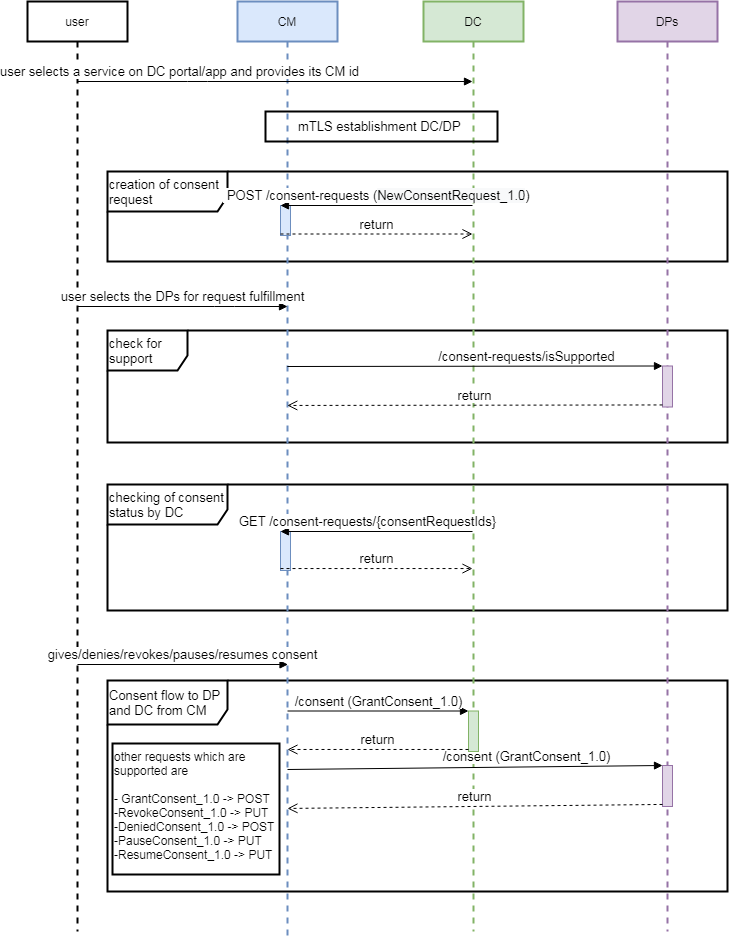

The diagram above was exported from draw.io. Its source (the exported page's mxGraphModel, read from the mxfile embedded in the PNG):
<mxGraphModel dx="1695" dy="478" grid="1" gridSize="10" guides="1" tooltips="1" connect="1" arrows="1" fold="1" page="1" pageScale="1" pageWidth="827" pageHeight="1169" math="0" shadow="0">
  <root>
    <mxCell id="0" />
    <mxCell id="1" parent="0" />
    <mxCell id="YGNDsgXFfK7mcdknyvc3-8" value="creation of consent request" style="shape=umlFrame;whiteSpace=wrap;html=1;strokeColor=#000000;strokeWidth=2;fontSize=13;align=left;width=120;height=40;" parent="1" vertex="1">
      <mxGeometry x="100" y="210" width="620" height="90" as="geometry" />
    </mxCell>
    <mxCell id="N2QKgneIsqGh3rXGFetB-5" value="checking of consent status by DC" style="shape=umlFrame;whiteSpace=wrap;html=1;strokeColor=#000000;strokeWidth=2;fontSize=13;align=left;width=120;height=40;" parent="1" vertex="1">
      <mxGeometry x="100" y="523" width="620" height="126" as="geometry" />
    </mxCell>
    <mxCell id="YGNDsgXFfK7mcdknyvc3-5" value="Consent flow to DP and DC from CM" style="shape=umlFrame;whiteSpace=wrap;html=1;strokeColor=#000000;strokeWidth=2;fontSize=13;align=left;width=120;height=44;" parent="1" vertex="1">
      <mxGeometry x="100" y="719" width="620" height="211" as="geometry" />
    </mxCell>
    <mxCell id="YGNDsgXFfK7mcdknyvc3-7" value="check for support" style="shape=umlFrame;whiteSpace=wrap;html=1;strokeColor=#000000;strokeWidth=2;fontSize=13;align=left;width=80;height=40;" parent="1" vertex="1">
      <mxGeometry x="100" y="369" width="620" height="112" as="geometry" />
    </mxCell>
    <mxCell id="ZiefCpf9B09AhcNqqk0u-1" value="user" style="shape=umlLifeline;perimeter=lifelinePerimeter;whiteSpace=wrap;html=1;container=1;collapsible=0;recursiveResize=0;outlineConnect=0;strokeWidth=2;" parent="1" vertex="1">
      <mxGeometry x="20" y="40" width="100" height="930" as="geometry" />
    </mxCell>
    <mxCell id="ZiefCpf9B09AhcNqqk0u-2" value="CM" style="shape=umlLifeline;perimeter=lifelinePerimeter;whiteSpace=wrap;html=1;container=1;collapsible=0;recursiveResize=0;outlineConnect=0;fillColor=#dae8fc;strokeColor=#6c8ebf;strokeWidth=2;" parent="1" vertex="1">
      <mxGeometry x="230" y="40" width="100" height="940" as="geometry" />
    </mxCell>
    <mxCell id="aCWl1qNOfhm1s_fVweik-28" value="" style="html=1;points=[];perimeter=orthogonalPerimeter;fillColor=#dae8fc;strokeColor=#6c8ebf;fontSize=13;" parent="ZiefCpf9B09AhcNqqk0u-2" vertex="1">
      <mxGeometry x="43" y="530" width="10" height="39" as="geometry" />
    </mxCell>
    <object label="user selects a service on DC portal/app and provides its CM id" id="ZiefCpf9B09AhcNqqk0u-3">
      <mxCell style="html=1;verticalAlign=bottom;endArrow=block;fontSize=13;" parent="1" edge="1">
        <mxGeometry x="-0.486" width="80" relative="1" as="geometry">
          <mxPoint x="69.82352941176441" y="119.99999999999989" as="sourcePoint" />
          <mxPoint x="465.0000000000002" y="119.99999999999989" as="targetPoint" />
          <Array as="points">
            <mxPoint x="190" y="120" />
          </Array>
          <mxPoint as="offset" />
        </mxGeometry>
      </mxCell>
    </object>
    <mxCell id="xWJ0QLUWpYkjir4_KVs1-1" value="DC" style="shape=umlLifeline;perimeter=lifelinePerimeter;whiteSpace=wrap;html=1;container=1;collapsible=0;recursiveResize=0;outlineConnect=0;fillColor=#d5e8d4;strokeColor=#82b366;strokeWidth=2;" parent="1" vertex="1">
      <mxGeometry x="416" y="40" width="100" height="930" as="geometry" />
    </mxCell>
    <mxCell id="ZNrBzUozptZV8jKMM_cK-4" value="user selects the DPs for request fulfillment" style="html=1;verticalAlign=bottom;endArrow=block;fontSize=13;" parent="1" edge="1">
      <mxGeometry width="80" relative="1" as="geometry">
        <mxPoint x="69.5" y="345" as="sourcePoint" />
        <mxPoint x="280" y="345" as="targetPoint" />
        <Array as="points">
          <mxPoint x="217" y="345" />
        </Array>
      </mxGeometry>
    </mxCell>
    <mxCell id="r_mabPgRW23lEBfTMG7r-1" value="DPs" style="shape=umlLifeline;perimeter=lifelinePerimeter;whiteSpace=wrap;html=1;container=1;collapsible=0;recursiveResize=0;outlineConnect=0;fillColor=#e1d5e7;strokeColor=#9673a6;strokeWidth=2;" parent="1" vertex="1">
      <mxGeometry x="610" y="40" width="100" height="930" as="geometry" />
    </mxCell>
    <mxCell id="YGNDsgXFfK7mcdknyvc3-3" value="gives/denies/revokes/pauses/resumes consent" style="html=1;verticalAlign=bottom;endArrow=block;fontSize=13;" parent="1" edge="1">
      <mxGeometry width="80" relative="1" as="geometry">
        <mxPoint x="70" y="703" as="sourcePoint" />
        <mxPoint x="280.5" y="703" as="targetPoint" />
        <Array as="points">
          <mxPoint x="217.5" y="703" />
        </Array>
      </mxGeometry>
    </mxCell>
    <mxCell id="VHcETxcn4tV8Xk67E3HT-40" value="other requests which are supported are&lt;br style=&quot;font-size: 12px;&quot;&gt;&lt;br style=&quot;font-size: 12px;&quot;&gt;- GrantConsent_1.0 -&amp;gt; POST&lt;br style=&quot;font-size: 12px;&quot;&gt;-RevokeConsent_1.0 -&amp;gt; PUT&lt;br style=&quot;font-size: 12px;&quot;&gt;-DeniedConsent_1.0 -&amp;gt; POST&lt;br style=&quot;font-size: 12px;&quot;&gt;-PauseConsent_1.0 -&amp;gt; PUT&lt;br style=&quot;font-size: 12px;&quot;&gt;-ResumeConsent_1.0 -&amp;gt; PUT" style="text;html=1;fillColor=none;align=left;verticalAlign=top;whiteSpace=wrap;rounded=0;strokeWidth=2;strokeColor=#000000;fontSize=12;" parent="1" vertex="1">
      <mxGeometry x="105" y="782" width="167" height="131" as="geometry" />
    </mxCell>
    <mxCell id="aCWl1qNOfhm1s_fVweik-4" value="" style="html=1;points=[];perimeter=orthogonalPerimeter;fillColor=#dae8fc;strokeColor=#6c8ebf;fontSize=13;" parent="1" vertex="1">
      <mxGeometry x="273" y="244" width="10" height="30" as="geometry" />
    </mxCell>
    <mxCell id="aCWl1qNOfhm1s_fVweik-5" value="&lt;span style=&quot;font-size: 13px;&quot;&gt;&amp;nbsp;POST /consent-requests (&lt;/span&gt;&lt;span style=&quot;font-size: 13px; text-align: left; background-color: rgb(248, 249, 250);&quot;&gt;NewConsentRequest_1.0&lt;/span&gt;&lt;span style=&quot;font-size: 13px;&quot;&gt;)&lt;/span&gt;" style="html=1;verticalAlign=bottom;endArrow=block;entryX=0;entryY=0;fontSize=13;" parent="1" target="aCWl1qNOfhm1s_fVweik-4" edge="1">
      <mxGeometry relative="1" as="geometry">
        <mxPoint x="465" y="244" as="sourcePoint" />
      </mxGeometry>
    </mxCell>
    <mxCell id="aCWl1qNOfhm1s_fVweik-6" value="return" style="html=1;verticalAlign=bottom;endArrow=open;dashed=1;endSize=8;exitX=0;exitY=0.95;fontSize=13;" parent="1" source="aCWl1qNOfhm1s_fVweik-4" edge="1">
      <mxGeometry relative="1" as="geometry">
        <mxPoint x="465" y="272.5000000000001" as="targetPoint" />
      </mxGeometry>
    </mxCell>
    <mxCell id="aCWl1qNOfhm1s_fVweik-19" value="" style="html=1;points=[];perimeter=orthogonalPerimeter;fillColor=#e1d5e7;strokeColor=#9673a6;fontSize=13;" parent="1" vertex="1">
      <mxGeometry x="655" y="404.5" width="10" height="41" as="geometry" />
    </mxCell>
    <mxCell id="aCWl1qNOfhm1s_fVweik-20" value="&lt;span style=&quot;font-size: 13px;&quot;&gt;/consent-requests/isSupported&lt;/span&gt;" style="html=1;verticalAlign=bottom;endArrow=block;entryX=0;entryY=0;fontSize=13;" parent="1" target="aCWl1qNOfhm1s_fVweik-19" edge="1">
      <mxGeometry x="0.2739" relative="1" as="geometry">
        <mxPoint x="279.8235294117644" y="404.9999999999999" as="sourcePoint" />
        <mxPoint as="offset" />
      </mxGeometry>
    </mxCell>
    <mxCell id="aCWl1qNOfhm1s_fVweik-21" value="return" style="html=1;verticalAlign=bottom;endArrow=open;dashed=1;endSize=8;exitX=0;exitY=0.95;fontSize=13;" parent="1" source="aCWl1qNOfhm1s_fVweik-19" edge="1">
      <mxGeometry relative="1" as="geometry">
        <mxPoint x="279.8235294117644" y="443.94999999999993" as="targetPoint" />
      </mxGeometry>
    </mxCell>
    <mxCell id="aCWl1qNOfhm1s_fVweik-29" value="&lt;span style=&quot;font-size: 13px;&quot;&gt;GET /consent-requests/{consentRequestIds}&lt;/span&gt;" style="html=1;verticalAlign=bottom;endArrow=block;entryX=0;entryY=0;fontSize=13;" parent="1" target="aCWl1qNOfhm1s_fVweik-28" edge="1">
      <mxGeometry x="0.0938" relative="1" as="geometry">
        <mxPoint x="465.0000000000002" y="570" as="sourcePoint" />
        <mxPoint as="offset" />
      </mxGeometry>
    </mxCell>
    <mxCell id="aCWl1qNOfhm1s_fVweik-30" value="return" style="html=1;verticalAlign=bottom;endArrow=open;dashed=1;endSize=8;exitX=0;exitY=0.95;fontSize=13;" parent="1" source="aCWl1qNOfhm1s_fVweik-28" edge="1">
      <mxGeometry relative="1" as="geometry">
        <mxPoint x="465.0000000000002" y="607.05" as="targetPoint" />
      </mxGeometry>
    </mxCell>
    <mxCell id="aCWl1qNOfhm1s_fVweik-64" value="" style="html=1;points=[];perimeter=orthogonalPerimeter;fillColor=#e1d5e7;strokeColor=#9673a6;fontSize=13;" parent="1" vertex="1">
      <mxGeometry x="655" y="804" width="10" height="41" as="geometry" />
    </mxCell>
    <mxCell id="aCWl1qNOfhm1s_fVweik-65" value="&lt;span style=&quot;font-size: 13px;&quot;&gt;/consent (GrantConsent_1.0)&lt;/span&gt;" style="html=1;verticalAlign=bottom;endArrow=block;entryX=0;entryY=0;fontSize=13;" parent="1" target="aCWl1qNOfhm1s_fVweik-64" edge="1">
      <mxGeometry x="0.2739" relative="1" as="geometry">
        <mxPoint x="280" y="808" as="sourcePoint" />
        <mxPoint as="offset" />
      </mxGeometry>
    </mxCell>
    <mxCell id="aCWl1qNOfhm1s_fVweik-66" value="return" style="html=1;verticalAlign=bottom;endArrow=open;dashed=1;endSize=8;exitX=0;exitY=0.95;fontSize=13;" parent="1" source="aCWl1qNOfhm1s_fVweik-64" edge="1">
      <mxGeometry relative="1" as="geometry">
        <mxPoint x="280" y="846.95" as="targetPoint" />
      </mxGeometry>
    </mxCell>
    <mxCell id="aCWl1qNOfhm1s_fVweik-67" value="" style="html=1;points=[];perimeter=orthogonalPerimeter;fillColor=#d5e8d4;strokeColor=#82b366;fontSize=13;" parent="1" vertex="1">
      <mxGeometry x="461" y="749.5" width="10" height="40.5" as="geometry" />
    </mxCell>
    <mxCell id="aCWl1qNOfhm1s_fVweik-68" value="&lt;span style=&quot;font-size: 13px;&quot;&gt;/consent (GrantConsent_1.0)&lt;/span&gt;" style="html=1;verticalAlign=bottom;endArrow=block;entryX=0;entryY=0;fontSize=13;" parent="1" target="aCWl1qNOfhm1s_fVweik-67" edge="1">
      <mxGeometry relative="1" as="geometry">
        <mxPoint x="280" y="749.5" as="sourcePoint" />
      </mxGeometry>
    </mxCell>
    <mxCell id="aCWl1qNOfhm1s_fVweik-69" value="return" style="html=1;verticalAlign=bottom;endArrow=open;dashed=1;endSize=8;exitX=0;exitY=0.95;fontSize=13;" parent="1" source="aCWl1qNOfhm1s_fVweik-67" edge="1">
      <mxGeometry relative="1" as="geometry">
        <mxPoint x="280" y="787.9749999999999" as="targetPoint" />
      </mxGeometry>
    </mxCell>
    <mxCell id="d6in8hms863Z3BtMsByv-4" value="mTLS establishment DC/DP&amp;nbsp;" style="text;html=1;fillColor=none;align=center;verticalAlign=middle;whiteSpace=wrap;rounded=0;fontSize=13;strokeColor=#000000;strokeWidth=2;" parent="1" vertex="1">
      <mxGeometry x="258" y="150" width="232" height="30" as="geometry" />
    </mxCell>
  </root>
</mxGraphModel>